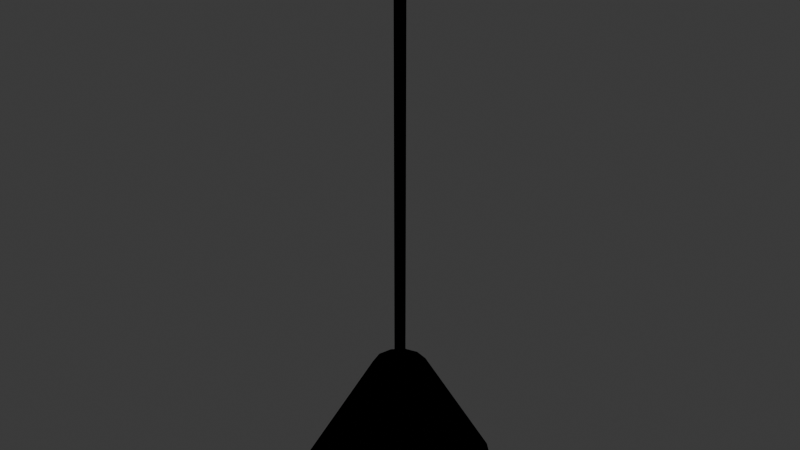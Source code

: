 # Source: LIV_Ilum_Pendente_v01.blend  (saved by Blender 4.2.66; exported with 4.5.12 LTS)
import bpy
from mathutils import Matrix  # noqa: F401  (used for matrix-valued properties, if any)

bpy.ops.wm.read_factory_settings(use_empty=True)
scene = bpy.context.scene
scene.name = 'Scene'

# ---- collections
col_collection = bpy.data.collections.new('Collection'); scene.collection.children.link(col_collection)
col_liv_ilum_pendente_v01 = bpy.data.collections.new('LIV_Ilum_Pendente_v01'); scene.collection.children.link(col_liv_ilum_pendente_v01)

# ---- materials (node trees are filled in below, after node groups)
mat_polyroom_pbr = bpy.data.materials.new('Polyroom_PBR')

# ---- material node trees
mat_polyroom_pbr.use_nodes = True; mat_polyroom_pbr.node_tree.nodes.clear()
_N = mat_polyroom_pbr.node_tree.nodes; _L = mat_polyroom_pbr.node_tree.links
n0 = _N.new('ShaderNodeOutputMaterial'); n0.name = 'Material Output'; n0.location = (0, 0)
n1 = _N.new('ShaderNodeBsdfPrincipled'); n1.name = 'Principled BSDF'; n1.location = (0, 0)
n2 = _N.new('ShaderNodeVertexColor'); n2.name = 'Color Attribute'; n2.location = (0, 0)
n2.layer_name = 'Color'
_L.new(n2.outputs[0], n1.inputs[0])
n0.is_active_output = True

# ---- world
world_world = bpy.data.worlds.new('World'); scene.world = world_world
world_world.use_nodes = True; world_world.node_tree.nodes.clear()
_N = world_world.node_tree.nodes; _L = world_world.node_tree.links
n0 = _N.new('ShaderNodeOutputWorld'); n0.name = 'World Output'; n0.location = (300, 300)
n1 = _N.new('ShaderNodeBackground'); n1.name = 'Background'; n1.location = (10, 300)
n1.inputs[0].default_value = (0.05088, 0.05088, 0.05088, 1.0)
_L.new(n1.outputs[0], n0.inputs[0])
n0.is_active_output = True
world_world.color = (0.05088, 0.05088, 0.05088)
world_world.sun_shadow_jitter_overblur = 0.0

# ---- meshes
me_liv_ilum_pendente_v01 = bpy.data.meshes.new('LIV_Ilum_Pendente_v01')
me_liv_ilum_pendente_v01.from_pydata([(0.0, 0.012, 0.29), (0.0, 0.012, 1.24), (0.008485, 0.008485, 0.29), (0.008485, 0.008485, 1.24), (0.012, 0.0, 0.29), (0.012, 0.0, 1.24), (0.008485, -0.008485, 0.29), (0.008485, -0.008485, 1.24), (0.0, -0.012, 0.29), (0.0, -0.012, 1.24), (-0.008485, -0.008485, 0.29), (-0.008485, -0.008485, 1.24), (-0.012, 0.0, 0.29), (-0.012, 0.0, 1.24), (-0.008485, 0.008485, 0.29), (-0.008485, 0.008485, 1.24), (0.0, 0.05, 1.235), (0.0, 0.05, 1.265), (0.02939, 0.04045, 1.235), (0.02939, 0.04045, 1.265), (0.04755, 0.01545, 1.235), (0.04755, 0.01545, 1.265), (0.04755, -0.01545, 1.235), (0.04755, -0.01545, 1.265), (0.02939, -0.04045, 1.235), (0.02939, -0.04045, 1.265), (0.0, -0.05, 1.235), (0.0, -0.05, 1.265), (-0.02939, -0.04045, 1.235), (-0.02939, -0.04045, 1.265), (-0.04755, -0.01545, 1.235), (-0.04755, -0.01545, 1.265), (-0.04755, 0.01545, 1.235), (-0.04755, 0.01545, 1.265), (-0.02939, 0.04045, 1.235), (-0.02939, 0.04045, 1.265), (0.0, 0.22, 0.01), (0.0, 0.06, 0.29), (0.11, 0.1905, 0.01), (0.03, 0.05196, 0.29), (0.1905, 0.11, 0.01), (0.05196, 0.03, 0.29), (0.22, 0.0, 0.01), (0.06, 0.0, 0.29), (0.1905, -0.11, 0.01), (0.05196, -0.03, 0.29), (0.11, -0.1905, 0.01), (0.03, -0.05196, 0.29), (0.0, -0.22, 0.01), (0.0, -0.06, 0.29), (-0.11, -0.1905, 0.01), (-0.03, -0.05196, 0.29), (-0.1905, -0.11, 0.01), (-0.05196, -0.03, 0.29), (-0.22, 0.0, 0.01), (-0.06, 0.0, 0.29), (-0.1905, 0.11, 0.01), (-0.05196, 0.03, 0.29), (-0.11, 0.1905, 0.01), (-0.03, 0.05196, 0.29), (0.01382, 0.01902, 0.07236), (0.02236, 0.03078, 0.05236), (0.02236, 0.03078, 0.02764), (0.01382, 0.01902, 0.007639), (0.02236, 0.007265, 0.07236), (0.03618, 0.01176, 0.05236), (0.03618, 0.01176, 0.02764), (0.02236, 0.007265, 0.007639), (0.02236, -0.007265, 0.07236), (0.03618, -0.01176, 0.05236), (0.03618, -0.01176, 0.02764), (0.02236, -0.007265, 0.007639), (0.01382, -0.01902, 0.07236), (0.02236, -0.03078, 0.05236), (0.02236, -0.03078, 0.02764), (0.01382, -0.01902, 0.007639), (1.863e-09, -0.02351, 0.07236), (0.0, -0.03804, 0.05236), (0.0, -0.03804, 0.02764), (1.863e-09, -0.02351, 0.007639), (0.0, 0.0, 0.08), (-0.01382, -0.01902, 0.07236), (-0.02236, -0.03078, 0.05236), (-0.02236, -0.03078, 0.02764), (-0.01382, -0.01902, 0.007639), (0.0, 0.0, 0.0), (-0.02236, -0.007265, 0.07236), (-0.03618, -0.01176, 0.05236), (-0.03618, -0.01176, 0.02764), (-0.02236, -0.007265, 0.007639), (-0.02236, 0.007265, 0.07236), (-0.03618, 0.01176, 0.05236), (-0.03618, 0.01176, 0.02764), (-0.02236, 0.007265, 0.007639), (-0.01382, 0.01902, 0.07236), (-0.02236, 0.03078, 0.05236), (-0.02236, 0.03078, 0.02764), (-0.01382, 0.01902, 0.007639), (-3.725e-09, 0.02351, 0.07236), (0.0, 0.03804, 0.05236), (0.0, 0.03804, 0.02764), (-3.725e-09, 0.02351, 0.007639)], [], [(0, 1, 3, 2), (2, 3, 5, 4), (4, 5, 7, 6), (6, 7, 9, 8), (8, 9, 11, 10), (10, 11, 13, 12), (3, 1, 15, 13, 11, 9, 7, 5), (12, 13, 15, 14), (14, 15, 1, 0), (0, 2, 4, 6, 8, 10, 12, 14), (16, 17, 19, 18), (18, 19, 21, 20), (20, 21, 23, 22), (22, 23, 25, 24), (24, 25, 27, 26), (26, 27, 29, 28), (28, 29, 31, 30), (30, 31, 33, 32), (19, 17, 35, 33, 31, 29, 27, 25, 23, 21), (32, 33, 35, 34), (34, 35, 17, 16), (16, 18, 20, 22, 24, 26, 28, 30, 32, 34), (36, 37, 39, 38), (38, 39, 41, 40), (40, 41, 43, 42), (42, 43, 45, 44), (44, 45, 47, 46), (46, 47, 49, 48), (48, 49, 51, 50), (50, 51, 53, 52), (52, 53, 55, 54), (54, 55, 57, 56), (39, 37, 59, 57, 55, 53, 51, 49, 47, 45, 43, 41), (56, 57, 59, 58), (58, 59, 37, 36), (36, 38, 40, 42, 44, 46, 48, 50, 52, 54, 56, 58), (100, 99, 61, 62), (98, 80, 60), (101, 100, 62, 63), (99, 98, 60, 61), (85, 101, 63), (85, 63, 67), (62, 61, 65, 66), (60, 80, 64), (63, 62, 66, 67), (61, 60, 64, 65), (85, 67, 71), (66, 65, 69, 70), (64, 80, 68), (67, 66, 70, 71), (65, 64, 68, 69), (85, 71, 75), (70, 69, 73, 74), (68, 80, 72), (71, 70, 74, 75), (69, 68, 72, 73), (85, 75, 79), (74, 73, 77, 78), (72, 80, 76), (75, 74, 78, 79), (73, 72, 76, 77), (85, 79, 84), (78, 77, 82, 83), (76, 80, 81), (79, 78, 83, 84), (77, 76, 81, 82), (85, 84, 89), (83, 82, 87, 88), (81, 80, 86), (84, 83, 88, 89), (82, 81, 86, 87), (85, 89, 93), (88, 87, 91, 92), (86, 80, 90), (89, 88, 92, 93), (87, 86, 90, 91), (85, 93, 97), (92, 91, 95, 96), (90, 80, 94), (93, 92, 96, 97), (91, 90, 94, 95), (85, 97, 101), (96, 95, 99, 100), (94, 80, 98), (97, 96, 100, 101), (95, 94, 98, 99)])
_uv = me_liv_ilum_pendente_v01.uv_layers.new(name='UVMap')
_uv.uv.foreach_set('vector', [0.3907, 0.5854, 0.3907, 0.5854, 0.3975, 0.5922, 0.3975, 0.5922, 0.3975, 0.5922, 0.3975, 0.5922, 0.4072, 0.5922, 0.4072, 0.5922, 0.4072, 0.5922, 0.4072, 0.5922, 0.414, 0.5854, 0.414, 0.5854, 0.414, 0.5854, 0.414, 0.5854, 0.414, 0.5758, 0.414, 0.5758, 0.81, 0.9951, 0.81, 0.003762, 0.8137, 0.004583, 0.8137, 0.9959, 0.8137, 0.9959, 0.8137, 0.004583, 0.8226, 0.004923, 0.8226, 0.9962, 0.3975, 0.5922, 0.3907, 0.5854, 0.3907, 0.5758, 0.3975, 0.569, 0.4072, 0.569, 0.414, 0.5758, 0.414, 0.5854, 0.4072, 0.5922, 0.8226, 0.9962, 0.8226, 0.004923, 0.8315, 0.004583, 0.8315, 0.9959, 0.8315, 0.9959, 0.8315, 0.004583, 0.8352, 0.003762, 0.8352, 0.9951, 0.4215, 0.5854, 0.4215, 0.5758, 0.4283, 0.569, 0.4379, 0.569, 0.4447, 0.5758, 0.4447, 0.5854, 0.4379, 0.5922, 0.4283, 0.5922, 0.3219, 0.5253, 0.3219, 0.5253, 0.3409, 0.5515, 0.3409, 0.5515, 0.3409, 0.5515, 0.3409, 0.5515, 0.3717, 0.5615, 0.3717, 0.5615, 0.3717, 0.5615, 0.3717, 0.5615, 0.4025, 0.5515, 0.4025, 0.5515, 0.4025, 0.5515, 0.4025, 0.5515, 0.4215, 0.5253, 0.4215, 0.5253, 0.4215, 0.5253, 0.4215, 0.5253, 0.4215, 0.4929, 0.4215, 0.4929, 0.664, 0.6644, 0.6327, 0.6644, 0.6356, 0.6544, 0.6669, 0.6544, 0.6669, 0.6544, 0.6356, 0.6544, 0.6373, 0.6282, 0.6686, 0.6282, 0.6686, 0.6282, 0.6373, 0.6282, 0.6373, 0.5959, 0.6686, 0.5959, 0.3409, 0.5515, 0.3219, 0.5253, 0.3219, 0.4929, 0.3409, 0.4667, 0.3717, 0.4567, 0.4025, 0.4667, 0.4215, 0.4929, 0.4215, 0.5253, 0.4025, 0.5515, 0.3717, 0.5615, 0.6686, 0.5959, 0.6373, 0.5959, 0.6356, 0.5697, 0.6669, 0.5697, 0.6669, 0.5697, 0.6356, 0.5697, 0.6327, 0.5596, 0.664, 0.5596, 0.4567, 0.541, 0.4567, 0.5086, 0.4757, 0.4824, 0.5065, 0.4724, 0.5373, 0.4824, 0.5563, 0.5086, 0.5563, 0.541, 0.5373, 0.5672, 0.5065, 0.5772, 0.4757, 0.5672, 0.572, 0.4649, 0.572, 0.2972, 0.6034, 0.2888, 0.6872, 0.434, 0.6872, 0.434, 0.6034, 0.2888, 0.6264, 0.2658, 0.7716, 0.3496, 0.7716, 0.3496, 0.6264, 0.2658, 0.6348, 0.2343, 0.8025, 0.2343, 0.8025, 0.2343, 0.6348, 0.2343, 0.6264, 0.2029, 0.7716, 0.119, 0.7716, 0.119, 0.6264, 0.2029, 0.6034, 0.1799, 0.6872, 0.03465, 0.6872, 0.03465, 0.6034, 0.1799, 0.572, 0.1714, 0.572, 0.003762, 0.572, 0.003762, 0.572, 0.1714, 0.5405, 0.1799, 0.4567, 0.03465, 0.3037, 0.856, 0.003762, 0.7108, 0.005887, 0.6878, 0.3115, 0.7716, 0.3115, 0.7716, 0.005887, 0.6878, 0.006665, 0.6563, 0.3143, 0.6563, 0.3143, 0.6563, 0.006665, 0.6563, 0.005887, 0.6249, 0.3115, 0.5411, 0.6034, 0.2888, 0.572, 0.2972, 0.5405, 0.2888, 0.5175, 0.2658, 0.5091, 0.2343, 0.5175, 0.2029, 0.5405, 0.1799, 0.572, 0.1714, 0.6034, 0.1799, 0.6264, 0.2029, 0.6348, 0.2343, 0.6264, 0.2658, 0.3115, 0.5411, 0.005887, 0.6249, 0.003762, 0.6019, 0.3037, 0.4567, 0.4567, 0.434, 0.5405, 0.2888, 0.572, 0.2972, 0.572, 0.4649, 0.003762, 0.2861, 0.003762, 0.1668, 0.06343, 0.06343, 0.1668, 0.003762, 0.2861, 0.003762, 0.3895, 0.06343, 0.4492, 0.1668, 0.4492, 0.2861, 0.3895, 0.3895, 0.2861, 0.4492, 0.1668, 0.4492, 0.06343, 0.3895, 0.5873, 0.6394, 0.5873, 0.6394, 0.6107, 0.6318, 0.6107, 0.6318, 0.5873, 0.6242, 0.5873, 0.5995, 0.6018, 0.6194, 0.3598, 0.6335, 0.3598, 0.6487, 0.3363, 0.6411, 0.3453, 0.6288, 0.5873, 0.6394, 0.5873, 0.6242, 0.6018, 0.6194, 0.6107, 0.6318, 0.3598, 0.6089, 0.3598, 0.6335, 0.3453, 0.6288, 0.3598, 0.6089, 0.3453, 0.6288, 0.3363, 0.6165, 0.6107, 0.6318, 0.6107, 0.6318, 0.6252, 0.6118, 0.6252, 0.6118, 0.6018, 0.6194, 0.5873, 0.5995, 0.6107, 0.6071, 0.3453, 0.6288, 0.3363, 0.6411, 0.3219, 0.6212, 0.3363, 0.6165, 0.6107, 0.6318, 0.6018, 0.6194, 0.6107, 0.6071, 0.6252, 0.6118, 0.3598, 0.6089, 0.3363, 0.6165, 0.3363, 0.6013, 0.6252, 0.6118, 0.6252, 0.6118, 0.6252, 0.5872, 0.6252, 0.5872, 0.6107, 0.6071, 0.5873, 0.5995, 0.6107, 0.5919, 0.3363, 0.6165, 0.3219, 0.6212, 0.3219, 0.5965, 0.3363, 0.6013, 0.6252, 0.6118, 0.6107, 0.6071, 0.6107, 0.5919, 0.6252, 0.5872, 0.3598, 0.6089, 0.3363, 0.6013, 0.3453, 0.5889, 0.6252, 0.5872, 0.6252, 0.5872, 0.6107, 0.5673, 0.6107, 0.5673, 0.6107, 0.5919, 0.5873, 0.5995, 0.6018, 0.5796, 0.3363, 0.6013, 0.3219, 0.5965, 0.3363, 0.5766, 0.3453, 0.5889, 0.6252, 0.5872, 0.6107, 0.5919, 0.6018, 0.5796, 0.6107, 0.5673, 0.3598, 0.6089, 0.3453, 0.5889, 0.3598, 0.5842, 0.6107, 0.5673, 0.6107, 0.5673, 0.5873, 0.5596, 0.5873, 0.5596, 0.6018, 0.5796, 0.5873, 0.5995, 0.5873, 0.5749, 0.3453, 0.5889, 0.3363, 0.5766, 0.3598, 0.569, 0.3598, 0.5842, 0.6107, 0.5673, 0.6018, 0.5796, 0.5873, 0.5749, 0.5873, 0.5596, 0.3598, 0.6089, 0.3598, 0.5842, 0.3742, 0.5889, 0.6092, 0.5521, 0.5834, 0.5521, 0.5856, 0.5445, 0.6114, 0.5445, 0.5873, 0.5749, 0.5873, 0.5995, 0.5728, 0.5796, 0.3598, 0.5842, 0.3598, 0.569, 0.3832, 0.5766, 0.3742, 0.5889, 0.5873, 0.5596, 0.5873, 0.5749, 0.5728, 0.5796, 0.5639, 0.5673, 0.3598, 0.6089, 0.3742, 0.5889, 0.3832, 0.6013, 0.6114, 0.5445, 0.5856, 0.5445, 0.5869, 0.5246, 0.6127, 0.5246, 0.5728, 0.5796, 0.5873, 0.5995, 0.5639, 0.5919, 0.6314, 0.5322, 0.6114, 0.5445, 0.6127, 0.5246, 0.6322, 0.5199, 0.5856, 0.5445, 0.5639, 0.5322, 0.5647, 0.5199, 0.5869, 0.5246, 0.3598, 0.6089, 0.3832, 0.6013, 0.3832, 0.6165, 0.6127, 0.5246, 0.5869, 0.5246, 0.5869, 0.4999, 0.6127, 0.4999, 0.5639, 0.5919, 0.5873, 0.5995, 0.5639, 0.6071, 0.6322, 0.5199, 0.6127, 0.5246, 0.6127, 0.4999, 0.6322, 0.5046, 0.5869, 0.5246, 0.5647, 0.5199, 0.5647, 0.5046, 0.5869, 0.4999, 0.3598, 0.6089, 0.3832, 0.6165, 0.3742, 0.6288, 0.6127, 0.4999, 0.5869, 0.4999, 0.5856, 0.48, 0.6114, 0.48, 0.5639, 0.6071, 0.5873, 0.5995, 0.5728, 0.6194, 0.6322, 0.5046, 0.6127, 0.4999, 0.6114, 0.48, 0.6314, 0.4923, 0.5869, 0.4999, 0.5647, 0.5046, 0.5639, 0.4923, 0.5856, 0.48, 0.3598, 0.6089, 0.3742, 0.6288, 0.3598, 0.6335, 0.6114, 0.48, 0.5856, 0.48, 0.5834, 0.4724, 0.6092, 0.4724, 0.5728, 0.6194, 0.5873, 0.5995, 0.5873, 0.6242, 0.3742, 0.6288, 0.3832, 0.6411, 0.3598, 0.6487, 0.3598, 0.6335, 0.5639, 0.6318, 0.5728, 0.6194, 0.5873, 0.6242, 0.5873, 0.6394])
_ca = me_liv_ilum_pendente_v01.color_attributes.new('Color', 'FLOAT_COLOR', 'POINT')
_ca.data.foreach_set('color', [0.13, 0.13, 0.14, 1.0, 0.13, 0.13, 0.14, 1.0, 0.13, 0.13, 0.14, 1.0, 0.13, 0.13, 0.14, 1.0, 0.13, 0.13, 0.14, 1.0, 0.13, 0.13, 0.14, 1.0, 0.13, 0.13, 0.14, 1.0, 0.13, 0.13, 0.14, 1.0, 0.13, 0.13, 0.14, 1.0, 0.13, 0.13, 0.14, 1.0, 0.13, 0.13, 0.14, 1.0, 0.13, 0.13, 0.14, 1.0, 0.13, 0.13, 0.14, 1.0, 0.13, 0.13, 0.14, 1.0, 0.13, 0.13, 0.14, 1.0, 0.13, 0.13, 0.14, 1.0, 0.13, 0.13, 0.14, 1.0, 0.13, 0.13, 0.14, 1.0, 0.13, 0.13, 0.14, 1.0, 0.13, 0.13, 0.14, 1.0, 0.13, 0.13, 0.14, 1.0, 0.13, 0.13, 0.14, 1.0, 0.13, 0.13, 0.14, 1.0, 0.13, 0.13, 0.14, 1.0, 0.13, 0.13, 0.14, 1.0, 0.13, 0.13, 0.14, 1.0, 0.13, 0.13, 0.14, 1.0, 0.13, 0.13, 0.14, 1.0, 0.13, 0.13, 0.14, 1.0, 0.13, 0.13, 0.14, 1.0, 0.13, 0.13, 0.14, 1.0, 0.13, 0.13, 0.14, 1.0, 0.13, 0.13, 0.14, 1.0, 0.13, 0.13, 0.14, 1.0, 0.13, 0.13, 0.14, 1.0, 0.13, 0.13, 0.14, 1.0, 0.72, 0.38, 0.24, 1.0, 0.72, 0.38, 0.24, 1.0, 0.72, 0.38, 0.24, 1.0, 0.72, 0.38, 0.24, 1.0, 0.72, 0.38, 0.24, 1.0, 0.72, 0.38, 0.24, 1.0, 0.72, 0.38, 0.24, 1.0, 0.72, 0.38, 0.24, 1.0, 0.72, 0.38, 0.24, 1.0, 0.72, 0.38, 0.24, 1.0, 0.72, 0.38, 0.24, 1.0, 0.72, 0.38, 0.24, 1.0, 0.72, 0.38, 0.24, 1.0, 0.72, 0.38, 0.24, 1.0, 0.72, 0.38, 0.24, 1.0, 0.72, 0.38, 0.24, 1.0, 0.72, 0.38, 0.24, 1.0, 0.72, 0.38, 0.24, 1.0, 0.72, 0.38, 0.24, 1.0, 0.72, 0.38, 0.24, 1.0, 0.72, 0.38, 0.24, 1.0, 0.72, 0.38, 0.24, 1.0, 0.72, 0.38, 0.24, 1.0, 0.72, 0.38, 0.24, 1.0, 1.0, 0.96, 0.8, 1.0, 1.0, 0.96, 0.8, 1.0, 1.0, 0.96, 0.8, 1.0, 1.0, 0.96, 0.8, 1.0, 1.0, 0.96, 0.8, 1.0, 1.0, 0.96, 0.8, 1.0, 1.0, 0.96, 0.8, 1.0, 1.0, 0.96, 0.8, 1.0, 1.0, 0.96, 0.8, 1.0, 1.0, 0.96, 0.8, 1.0, 1.0, 0.96, 0.8, 1.0, 1.0, 0.96, 0.8, 1.0, 1.0, 0.96, 0.8, 1.0, 1.0, 0.96, 0.8, 1.0, 1.0, 0.96, 0.8, 1.0, 1.0, 0.96, 0.8, 1.0, 1.0, 0.96, 0.8, 1.0, 1.0, 0.96, 0.8, 1.0, 1.0, 0.96, 0.8, 1.0, 1.0, 0.96, 0.8, 1.0, 1.0, 0.96, 0.8, 1.0, 1.0, 0.96, 0.8, 1.0, 1.0, 0.96, 0.8, 1.0, 1.0, 0.96, 0.8, 1.0, 1.0, 0.96, 0.8, 1.0, 1.0, 0.96, 0.8, 1.0, 1.0, 0.96, 0.8, 1.0, 1.0, 0.96, 0.8, 1.0, 1.0, 0.96, 0.8, 1.0, 1.0, 0.96, 0.8, 1.0, 1.0, 0.96, 0.8, 1.0, 1.0, 0.96, 0.8, 1.0, 1.0, 0.96, 0.8, 1.0, 1.0, 0.96, 0.8, 1.0, 1.0, 0.96, 0.8, 1.0, 1.0, 0.96, 0.8, 1.0, 1.0, 0.96, 0.8, 1.0, 1.0, 0.96, 0.8, 1.0, 1.0, 0.96, 0.8, 1.0, 1.0, 0.96, 0.8, 1.0, 1.0, 0.96, 0.8, 1.0, 1.0, 0.96, 0.8, 1.0])
me_liv_ilum_pendente_v01.materials.append(mat_polyroom_pbr)
me_liv_ilum_pendente_v01.update()

# ---- objects
ob_liv_ilum_pendente_v01 = bpy.data.objects.new('LIV_Ilum_Pendente_v01', me_liv_ilum_pendente_v01)

# ---- transforms, parenting, visibility, modifiers, constraints
ob_liv_ilum_pendente_v01.location = (0.0, 0.0, 0.0)

# ---- collection membership
col_liv_ilum_pendente_v01.objects.link(ob_liv_ilum_pendente_v01)

# ---- scene / render settings (as saved in the file)
scene.frame_start = 1; scene.frame_end = 250; scene.frame_set(1)
scene.render.engine = 'BLENDER_EEVEE_NEXT'
bpy.context.view_layer.update()

# ---- added for rendering (the .blend has no active camera and no usable light): camera, sun
cam_auto = bpy.data.cameras.new('AutoCamera')
cam_auto.lens = 50.0
cam_auto.sensor_width = 36.0
cam_auto.clip_end = 1000.0
ob_auto_camera = bpy.data.objects.new('AutoCamera', cam_auto)
scene.collection.objects.link(ob_auto_camera)
ob_auto_camera.location = (1.30435, -1.56521, 1.67598)
ob_auto_camera.rotation_euler = (1.09748, -7.21219e-08, 0.694738)
scene.camera = ob_auto_camera
light_auto_sun = bpy.data.lights.new('AutoSun', 'SUN')
light_auto_sun.energy = 3.0
light_auto_sun.angle = 0.0523599
ob_auto_sun = bpy.data.objects.new('AutoSun', light_auto_sun)
scene.collection.objects.link(ob_auto_sun)
ob_auto_sun.rotation_euler = (0.872665, 0.174533, 0.523599)
bpy.context.view_layer.update()
